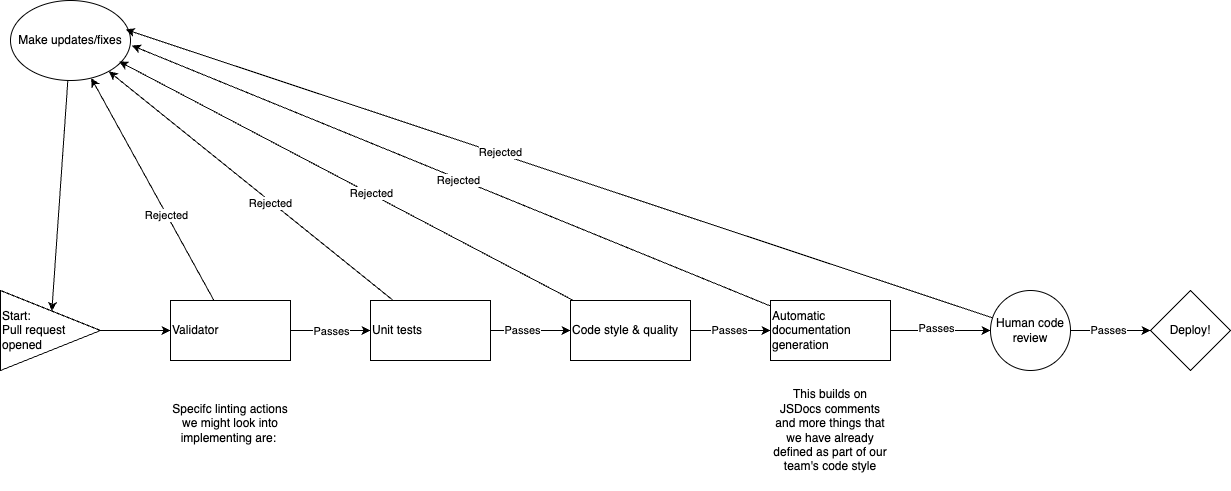

The diagram above was exported from draw.io. Its source (the exported page's mxGraphModel, read from the mxfile embedded in the PNG):
<mxGraphModel dx="1972" dy="881" grid="1" gridSize="10" guides="1" tooltips="1" connect="1" arrows="1" fold="1" page="1" pageScale="1" pageWidth="850" pageHeight="1100" math="0" shadow="0">
  <root>
    <mxCell id="0" />
    <mxCell id="1" parent="0" />
    <mxCell id="4" value="" style="edgeStyle=none;html=1;" edge="1" parent="1" source="2" target="3">
      <mxGeometry relative="1" as="geometry" />
    </mxCell>
    <mxCell id="2" value="Start:&lt;div&gt;Pull request opened&lt;/div&gt;" style="triangle;whiteSpace=wrap;html=1;align=left;" vertex="1" parent="1">
      <mxGeometry x="30" y="520" width="100" height="80" as="geometry" />
    </mxCell>
    <mxCell id="7" value="" style="edgeStyle=none;html=1;" edge="1" parent="1" source="3" target="6">
      <mxGeometry relative="1" as="geometry" />
    </mxCell>
    <mxCell id="24" value="Passes" style="edgeLabel;html=1;align=center;verticalAlign=middle;resizable=0;points=[];" vertex="1" connectable="0" parent="7">
      <mxGeometry x="0.0167" y="-1" relative="1" as="geometry">
        <mxPoint as="offset" />
      </mxGeometry>
    </mxCell>
    <mxCell id="17" style="edgeStyle=none;html=1;" edge="1" parent="1" source="3" target="15">
      <mxGeometry relative="1" as="geometry" />
    </mxCell>
    <mxCell id="29" value="Rejected" style="edgeLabel;html=1;align=center;verticalAlign=middle;resizable=0;points=[];" vertex="1" connectable="0" parent="17">
      <mxGeometry x="-0.2291" relative="1" as="geometry">
        <mxPoint as="offset" />
      </mxGeometry>
    </mxCell>
    <mxCell id="3" value="Validator" style="whiteSpace=wrap;html=1;align=left;" vertex="1" parent="1">
      <mxGeometry x="200" y="530" width="120" height="60" as="geometry" />
    </mxCell>
    <mxCell id="5" value="Specifc linting actions we might look into implementing are:&amp;nbsp;&lt;div&gt;&lt;br&gt;&lt;/div&gt;" style="text;html=1;align=center;verticalAlign=middle;whiteSpace=wrap;rounded=0;" vertex="1" parent="1">
      <mxGeometry x="200" y="600" width="120" height="120" as="geometry" />
    </mxCell>
    <mxCell id="9" value="" style="edgeStyle=none;html=1;" edge="1" parent="1" source="6" target="8">
      <mxGeometry relative="1" as="geometry" />
    </mxCell>
    <mxCell id="25" value="Passes" style="edgeLabel;html=1;align=center;verticalAlign=middle;resizable=0;points=[];" vertex="1" connectable="0" parent="9">
      <mxGeometry x="-0.2" relative="1" as="geometry">
        <mxPoint as="offset" />
      </mxGeometry>
    </mxCell>
    <mxCell id="18" style="edgeStyle=none;html=1;" edge="1" parent="1" source="6" target="15">
      <mxGeometry relative="1" as="geometry" />
    </mxCell>
    <mxCell id="30" value="Rejected" style="edgeLabel;html=1;align=center;verticalAlign=middle;resizable=0;points=[];" vertex="1" connectable="0" parent="18">
      <mxGeometry x="-0.1412" y="1" relative="1" as="geometry">
        <mxPoint as="offset" />
      </mxGeometry>
    </mxCell>
    <mxCell id="6" value="Unit tests" style="whiteSpace=wrap;html=1;align=left;" vertex="1" parent="1">
      <mxGeometry x="400" y="530" width="120" height="60" as="geometry" />
    </mxCell>
    <mxCell id="11" value="" style="edgeStyle=none;html=1;" edge="1" parent="1" source="8" target="10">
      <mxGeometry relative="1" as="geometry" />
    </mxCell>
    <mxCell id="26" value="Passes" style="edgeLabel;html=1;align=center;verticalAlign=middle;resizable=0;points=[];" vertex="1" connectable="0" parent="11">
      <mxGeometry x="-0.0333" relative="1" as="geometry">
        <mxPoint as="offset" />
      </mxGeometry>
    </mxCell>
    <mxCell id="8" value="Code style &amp;amp; quality" style="whiteSpace=wrap;html=1;align=left;" vertex="1" parent="1">
      <mxGeometry x="600" y="530" width="120" height="60" as="geometry" />
    </mxCell>
    <mxCell id="14" value="" style="edgeStyle=none;html=1;" edge="1" parent="1" source="10" target="13">
      <mxGeometry relative="1" as="geometry" />
    </mxCell>
    <mxCell id="27" value="Passes" style="edgeLabel;html=1;align=center;verticalAlign=middle;resizable=0;points=[];" vertex="1" connectable="0" parent="14">
      <mxGeometry x="-0.0933" y="2" relative="1" as="geometry">
        <mxPoint as="offset" />
      </mxGeometry>
    </mxCell>
    <mxCell id="10" value="Automatic documentation generation" style="whiteSpace=wrap;html=1;align=left;" vertex="1" parent="1">
      <mxGeometry x="800" y="530" width="120" height="60" as="geometry" />
    </mxCell>
    <mxCell id="12" value="This builds on JSDocs comments and more things that we have already defined as part of our team's code style" style="text;html=1;align=center;verticalAlign=middle;whiteSpace=wrap;rounded=0;" vertex="1" parent="1">
      <mxGeometry x="800" y="600" width="120" height="120" as="geometry" />
    </mxCell>
    <mxCell id="23" value="" style="edgeStyle=none;html=1;" edge="1" parent="1" source="13" target="22">
      <mxGeometry relative="1" as="geometry" />
    </mxCell>
    <mxCell id="28" value="Passes" style="edgeLabel;html=1;align=center;verticalAlign=middle;resizable=0;points=[];" vertex="1" connectable="0" parent="23">
      <mxGeometry x="-0.05" relative="1" as="geometry">
        <mxPoint as="offset" />
      </mxGeometry>
    </mxCell>
    <mxCell id="13" value="Human code review" style="ellipse;whiteSpace=wrap;html=1;align=center;" vertex="1" parent="1">
      <mxGeometry x="1020" y="520" width="80" height="80" as="geometry" />
    </mxCell>
    <mxCell id="16" style="edgeStyle=none;html=1;" edge="1" parent="1" source="15" target="2">
      <mxGeometry relative="1" as="geometry" />
    </mxCell>
    <mxCell id="15" value="Make updates/fixes" style="ellipse;whiteSpace=wrap;html=1;" vertex="1" parent="1">
      <mxGeometry x="40" y="230" width="120" height="80" as="geometry" />
    </mxCell>
    <mxCell id="19" style="edgeStyle=none;html=1;entryX=0.906;entryY=0.763;entryDx=0;entryDy=0;entryPerimeter=0;" edge="1" parent="1" source="8" target="15">
      <mxGeometry relative="1" as="geometry" />
    </mxCell>
    <mxCell id="31" value="Rejected" style="edgeLabel;html=1;align=center;verticalAlign=middle;resizable=0;points=[];" vertex="1" connectable="0" parent="19">
      <mxGeometry x="-0.1082" y="-1" relative="1" as="geometry">
        <mxPoint as="offset" />
      </mxGeometry>
    </mxCell>
    <mxCell id="20" style="edgeStyle=none;html=1;entryX=1.011;entryY=0.563;entryDx=0;entryDy=0;entryPerimeter=0;" edge="1" parent="1" source="10" target="15">
      <mxGeometry relative="1" as="geometry" />
    </mxCell>
    <mxCell id="32" value="Rejected" style="edgeLabel;html=1;align=center;verticalAlign=middle;resizable=0;points=[];" vertex="1" connectable="0" parent="20">
      <mxGeometry x="-0.0245" y="1" relative="1" as="geometry">
        <mxPoint as="offset" />
      </mxGeometry>
    </mxCell>
    <mxCell id="21" style="edgeStyle=none;html=1;entryX=0.961;entryY=0.363;entryDx=0;entryDy=0;entryPerimeter=0;" edge="1" parent="1" source="13" target="15">
      <mxGeometry relative="1" as="geometry" />
    </mxCell>
    <mxCell id="33" value="Rejected" style="edgeLabel;html=1;align=center;verticalAlign=middle;resizable=0;points=[];" vertex="1" connectable="0" parent="21">
      <mxGeometry x="0.1368" y="-2" relative="1" as="geometry">
        <mxPoint as="offset" />
      </mxGeometry>
    </mxCell>
    <mxCell id="22" value="Deploy!" style="rhombus;whiteSpace=wrap;html=1;" vertex="1" parent="1">
      <mxGeometry x="1180" y="520" width="80" height="80" as="geometry" />
    </mxCell>
  </root>
</mxGraphModel>